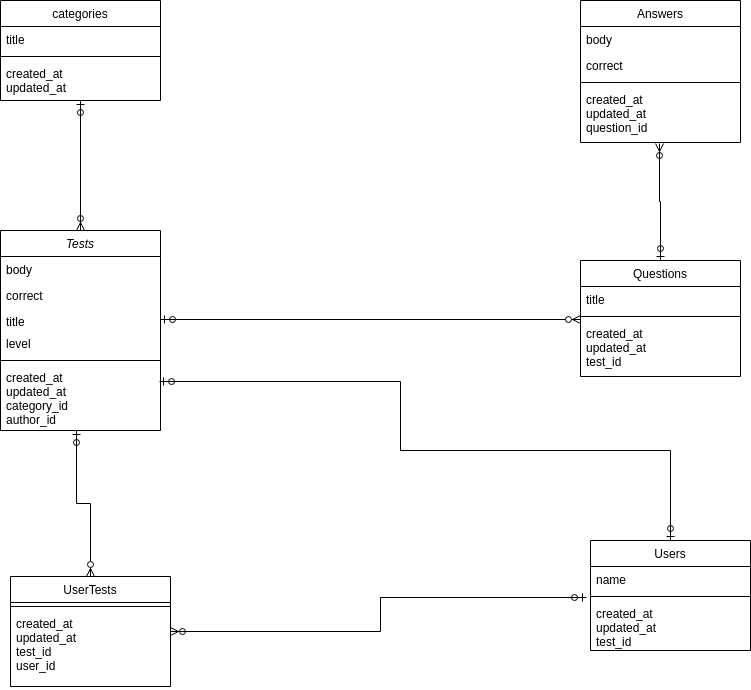

The diagram above was exported from draw.io. Its source (the exported page's mxGraphModel, read from the mxfile embedded in the PNG):
<mxGraphModel dx="1358" dy="774" grid="1" gridSize="10" guides="1" tooltips="1" connect="1" arrows="1" fold="1" page="1" pageScale="1" pageWidth="827" pageHeight="1169" math="0" shadow="0">
  <root>
    <mxCell id="WIyWlLk6GJQsqaUBKTNV-0" />
    <mxCell id="WIyWlLk6GJQsqaUBKTNV-1" parent="WIyWlLk6GJQsqaUBKTNV-0" />
    <mxCell id="zkfFHV4jXpPFQw0GAbJ--0" value="Tests&#10;" style="swimlane;fontStyle=2;align=center;verticalAlign=top;childLayout=stackLayout;horizontal=1;startSize=26;horizontalStack=0;resizeParent=1;resizeLast=0;collapsible=1;marginBottom=0;rounded=0;shadow=0;strokeWidth=1;" parent="WIyWlLk6GJQsqaUBKTNV-1" vertex="1">
      <mxGeometry x="40" y="260" width="160" height="200" as="geometry">
        <mxRectangle x="230" y="140" width="160" height="26" as="alternateBounds" />
      </mxGeometry>
    </mxCell>
    <mxCell id="zkfFHV4jXpPFQw0GAbJ--1" value="body" style="text;align=left;verticalAlign=top;spacingLeft=4;spacingRight=4;overflow=hidden;rotatable=0;points=[[0,0.5],[1,0.5]];portConstraint=eastwest;" parent="zkfFHV4jXpPFQw0GAbJ--0" vertex="1">
      <mxGeometry y="26" width="160" height="26" as="geometry" />
    </mxCell>
    <mxCell id="zkfFHV4jXpPFQw0GAbJ--2" value="correct" style="text;align=left;verticalAlign=top;spacingLeft=4;spacingRight=4;overflow=hidden;rotatable=0;points=[[0,0.5],[1,0.5]];portConstraint=eastwest;rounded=0;shadow=0;html=0;" parent="zkfFHV4jXpPFQw0GAbJ--0" vertex="1">
      <mxGeometry y="52" width="160" height="26" as="geometry" />
    </mxCell>
    <mxCell id="zkfFHV4jXpPFQw0GAbJ--3" value="title" style="text;align=left;verticalAlign=top;spacingLeft=4;spacingRight=4;overflow=hidden;rotatable=0;points=[[0,0.5],[1,0.5]];portConstraint=eastwest;rounded=0;shadow=0;html=0;" parent="zkfFHV4jXpPFQw0GAbJ--0" vertex="1">
      <mxGeometry y="78" width="160" height="22" as="geometry" />
    </mxCell>
    <mxCell id="ujekaNpz-XyfMbc-OE_U-15" value="level" style="text;strokeColor=none;fillColor=none;align=left;verticalAlign=top;spacingLeft=4;spacingRight=4;overflow=hidden;rotatable=0;points=[[0,0.5],[1,0.5]];portConstraint=eastwest;" parent="zkfFHV4jXpPFQw0GAbJ--0" vertex="1">
      <mxGeometry y="100" width="160" height="26" as="geometry" />
    </mxCell>
    <mxCell id="zkfFHV4jXpPFQw0GAbJ--4" value="" style="line;html=1;strokeWidth=1;align=left;verticalAlign=middle;spacingTop=-1;spacingLeft=3;spacingRight=3;rotatable=0;labelPosition=right;points=[];portConstraint=eastwest;" parent="zkfFHV4jXpPFQw0GAbJ--0" vertex="1">
      <mxGeometry y="126" width="160" height="8" as="geometry" />
    </mxCell>
    <mxCell id="zkfFHV4jXpPFQw0GAbJ--5" value="created_at&#10;updated_at&#10;category_id&#10;author_id" style="text;align=left;verticalAlign=top;spacingLeft=4;spacingRight=4;overflow=hidden;rotatable=0;points=[[0,0.5],[1,0.5]];portConstraint=eastwest;" parent="zkfFHV4jXpPFQw0GAbJ--0" vertex="1">
      <mxGeometry y="134" width="160" height="66" as="geometry" />
    </mxCell>
    <mxCell id="ujekaNpz-XyfMbc-OE_U-24" style="edgeStyle=orthogonalEdgeStyle;rounded=0;orthogonalLoop=1;jettySize=auto;html=1;exitX=0.5;exitY=0;exitDx=0;exitDy=0;entryX=0.475;entryY=1;entryDx=0;entryDy=0;entryPerimeter=0;startArrow=ERzeroToMany;startFill=1;endArrow=ERzeroToOne;endFill=0;" parent="WIyWlLk6GJQsqaUBKTNV-1" source="zkfFHV4jXpPFQw0GAbJ--6" target="zkfFHV4jXpPFQw0GAbJ--5" edge="1">
      <mxGeometry relative="1" as="geometry" />
    </mxCell>
    <mxCell id="zkfFHV4jXpPFQw0GAbJ--6" value="UserTests" style="swimlane;fontStyle=0;align=center;verticalAlign=top;childLayout=stackLayout;horizontal=1;startSize=26;horizontalStack=0;resizeParent=1;resizeLast=0;collapsible=1;marginBottom=0;rounded=0;shadow=0;strokeWidth=1;" parent="WIyWlLk6GJQsqaUBKTNV-1" vertex="1">
      <mxGeometry x="50" y="606" width="160" height="110" as="geometry">
        <mxRectangle x="130" y="380" width="160" height="26" as="alternateBounds" />
      </mxGeometry>
    </mxCell>
    <mxCell id="zkfFHV4jXpPFQw0GAbJ--9" value="" style="line;html=1;strokeWidth=1;align=left;verticalAlign=middle;spacingTop=-1;spacingLeft=3;spacingRight=3;rotatable=0;labelPosition=right;points=[];portConstraint=eastwest;" parent="zkfFHV4jXpPFQw0GAbJ--6" vertex="1">
      <mxGeometry y="26" width="160" height="8" as="geometry" />
    </mxCell>
    <mxCell id="ujekaNpz-XyfMbc-OE_U-21" value="created_at&#10;updated_at&#10;test_id&#10;user_id" style="text;align=left;verticalAlign=top;spacingLeft=4;spacingRight=4;overflow=hidden;rotatable=0;points=[[0,0.5],[1,0.5]];portConstraint=eastwest;" parent="zkfFHV4jXpPFQw0GAbJ--6" vertex="1">
      <mxGeometry y="34" width="160" height="76" as="geometry" />
    </mxCell>
    <mxCell id="ujekaNpz-XyfMbc-OE_U-25" style="edgeStyle=orthogonalEdgeStyle;rounded=0;orthogonalLoop=1;jettySize=auto;html=1;exitX=-0.025;exitY=1.192;exitDx=0;exitDy=0;entryX=1;entryY=0.5;entryDx=0;entryDy=0;startArrow=ERzeroToOne;startFill=0;endArrow=ERzeroToMany;endFill=0;exitPerimeter=0;" parent="WIyWlLk6GJQsqaUBKTNV-1" source="zkfFHV4jXpPFQw0GAbJ--14" target="zkfFHV4jXpPFQw0GAbJ--6" edge="1">
      <mxGeometry relative="1" as="geometry" />
    </mxCell>
    <mxCell id="zkfFHV4jXpPFQw0GAbJ--13" value="Users" style="swimlane;fontStyle=0;align=center;verticalAlign=top;childLayout=stackLayout;horizontal=1;startSize=26;horizontalStack=0;resizeParent=1;resizeLast=0;collapsible=1;marginBottom=0;rounded=0;shadow=0;strokeWidth=1;" parent="WIyWlLk6GJQsqaUBKTNV-1" vertex="1">
      <mxGeometry x="630" y="570" width="160" height="110" as="geometry">
        <mxRectangle x="340" y="380" width="170" height="26" as="alternateBounds" />
      </mxGeometry>
    </mxCell>
    <mxCell id="zkfFHV4jXpPFQw0GAbJ--14" value="name" style="text;align=left;verticalAlign=top;spacingLeft=4;spacingRight=4;overflow=hidden;rotatable=0;points=[[0,0.5],[1,0.5]];portConstraint=eastwest;" parent="zkfFHV4jXpPFQw0GAbJ--13" vertex="1">
      <mxGeometry y="26" width="160" height="26" as="geometry" />
    </mxCell>
    <mxCell id="zkfFHV4jXpPFQw0GAbJ--15" value="" style="line;html=1;strokeWidth=1;align=left;verticalAlign=middle;spacingTop=-1;spacingLeft=3;spacingRight=3;rotatable=0;labelPosition=right;points=[];portConstraint=eastwest;" parent="zkfFHV4jXpPFQw0GAbJ--13" vertex="1">
      <mxGeometry y="52" width="160" height="8" as="geometry" />
    </mxCell>
    <mxCell id="ujekaNpz-XyfMbc-OE_U-23" value="created_at&#10;updated_at&#10;test_id" style="text;align=left;verticalAlign=top;spacingLeft=4;spacingRight=4;overflow=hidden;rotatable=0;points=[[0,0.5],[1,0.5]];portConstraint=eastwest;" parent="zkfFHV4jXpPFQw0GAbJ--13" vertex="1">
      <mxGeometry y="60" width="160" height="50" as="geometry" />
    </mxCell>
    <mxCell id="zkfFHV4jXpPFQw0GAbJ--17" value="Answers" style="swimlane;fontStyle=0;align=center;verticalAlign=top;childLayout=stackLayout;horizontal=1;startSize=26;horizontalStack=0;resizeParent=1;resizeLast=0;collapsible=1;marginBottom=0;rounded=0;shadow=0;strokeWidth=1;" parent="WIyWlLk6GJQsqaUBKTNV-1" vertex="1">
      <mxGeometry x="620" y="30" width="160" height="142" as="geometry">
        <mxRectangle x="550" y="140" width="160" height="26" as="alternateBounds" />
      </mxGeometry>
    </mxCell>
    <mxCell id="zkfFHV4jXpPFQw0GAbJ--18" value="body" style="text;align=left;verticalAlign=top;spacingLeft=4;spacingRight=4;overflow=hidden;rotatable=0;points=[[0,0.5],[1,0.5]];portConstraint=eastwest;" parent="zkfFHV4jXpPFQw0GAbJ--17" vertex="1">
      <mxGeometry y="26" width="160" height="26" as="geometry" />
    </mxCell>
    <mxCell id="zkfFHV4jXpPFQw0GAbJ--19" value="correct" style="text;align=left;verticalAlign=top;spacingLeft=4;spacingRight=4;overflow=hidden;rotatable=0;points=[[0,0.5],[1,0.5]];portConstraint=eastwest;rounded=0;shadow=0;html=0;" parent="zkfFHV4jXpPFQw0GAbJ--17" vertex="1">
      <mxGeometry y="52" width="160" height="26" as="geometry" />
    </mxCell>
    <mxCell id="zkfFHV4jXpPFQw0GAbJ--23" value="" style="line;html=1;strokeWidth=1;align=left;verticalAlign=middle;spacingTop=-1;spacingLeft=3;spacingRight=3;rotatable=0;labelPosition=right;points=[];portConstraint=eastwest;" parent="zkfFHV4jXpPFQw0GAbJ--17" vertex="1">
      <mxGeometry y="78" width="160" height="8" as="geometry" />
    </mxCell>
    <mxCell id="ujekaNpz-XyfMbc-OE_U-17" value="created_at&#10;updated_at&#10;question_id" style="text;align=left;verticalAlign=top;spacingLeft=4;spacingRight=4;overflow=hidden;rotatable=0;points=[[0,0.5],[1,0.5]];portConstraint=eastwest;" parent="zkfFHV4jXpPFQw0GAbJ--17" vertex="1">
      <mxGeometry y="86" width="160" height="56" as="geometry" />
    </mxCell>
    <mxCell id="ujekaNpz-XyfMbc-OE_U-22" value="" style="edgeStyle=orthogonalEdgeStyle;rounded=0;orthogonalLoop=1;jettySize=auto;html=1;startArrow=ERzeroToOne;startFill=0;endArrow=ERzeroToMany;endFill=0;" parent="WIyWlLk6GJQsqaUBKTNV-1" source="ujekaNpz-XyfMbc-OE_U-1" target="zkfFHV4jXpPFQw0GAbJ--0" edge="1">
      <mxGeometry relative="1" as="geometry" />
    </mxCell>
    <mxCell id="ujekaNpz-XyfMbc-OE_U-1" value="categories" style="swimlane;fontStyle=0;align=center;verticalAlign=top;childLayout=stackLayout;horizontal=1;startSize=26;horizontalStack=0;resizeParent=1;resizeLast=0;collapsible=1;marginBottom=0;rounded=0;shadow=0;strokeWidth=1;" parent="WIyWlLk6GJQsqaUBKTNV-1" vertex="1">
      <mxGeometry x="40" y="30" width="160" height="100" as="geometry">
        <mxRectangle x="130" y="380" width="160" height="26" as="alternateBounds" />
      </mxGeometry>
    </mxCell>
    <mxCell id="ujekaNpz-XyfMbc-OE_U-2" value="title" style="text;align=left;verticalAlign=top;spacingLeft=4;spacingRight=4;overflow=hidden;rotatable=0;points=[[0,0.5],[1,0.5]];portConstraint=eastwest;" parent="ujekaNpz-XyfMbc-OE_U-1" vertex="1">
      <mxGeometry y="26" width="160" height="26" as="geometry" />
    </mxCell>
    <mxCell id="ujekaNpz-XyfMbc-OE_U-4" value="" style="line;html=1;strokeWidth=1;align=left;verticalAlign=middle;spacingTop=-1;spacingLeft=3;spacingRight=3;rotatable=0;labelPosition=right;points=[];portConstraint=eastwest;" parent="ujekaNpz-XyfMbc-OE_U-1" vertex="1">
      <mxGeometry y="52" width="160" height="8" as="geometry" />
    </mxCell>
    <mxCell id="ujekaNpz-XyfMbc-OE_U-19" value="created_at&#10;updated_at&#10;" style="text;align=left;verticalAlign=top;spacingLeft=4;spacingRight=4;overflow=hidden;rotatable=0;points=[[0,0.5],[1,0.5]];portConstraint=eastwest;" parent="ujekaNpz-XyfMbc-OE_U-1" vertex="1">
      <mxGeometry y="60" width="160" height="40" as="geometry" />
    </mxCell>
    <mxCell id="ujekaNpz-XyfMbc-OE_U-27" style="edgeStyle=orthogonalEdgeStyle;rounded=0;orthogonalLoop=1;jettySize=auto;html=1;startArrow=ERzeroToMany;startFill=1;endArrow=ERzeroToOne;endFill=0;" parent="WIyWlLk6GJQsqaUBKTNV-1" target="zkfFHV4jXpPFQw0GAbJ--3" edge="1">
      <mxGeometry relative="1" as="geometry">
        <mxPoint x="620" y="349" as="sourcePoint" />
        <Array as="points">
          <mxPoint x="620" y="349" />
        </Array>
      </mxGeometry>
    </mxCell>
    <mxCell id="ujekaNpz-XyfMbc-OE_U-28" style="edgeStyle=orthogonalEdgeStyle;rounded=0;orthogonalLoop=1;jettySize=auto;html=1;exitX=0.5;exitY=0;exitDx=0;exitDy=0;entryX=0.494;entryY=1.018;entryDx=0;entryDy=0;entryPerimeter=0;startArrow=ERzeroToOne;startFill=0;endArrow=ERzeroToMany;endFill=0;" parent="WIyWlLk6GJQsqaUBKTNV-1" source="ujekaNpz-XyfMbc-OE_U-7" target="ujekaNpz-XyfMbc-OE_U-17" edge="1">
      <mxGeometry relative="1" as="geometry" />
    </mxCell>
    <mxCell id="ujekaNpz-XyfMbc-OE_U-7" value="Questions" style="swimlane;fontStyle=0;align=center;verticalAlign=top;childLayout=stackLayout;horizontal=1;startSize=26;horizontalStack=0;resizeParent=1;resizeLast=0;collapsible=1;marginBottom=0;rounded=0;shadow=0;strokeWidth=1;" parent="WIyWlLk6GJQsqaUBKTNV-1" vertex="1">
      <mxGeometry x="620" y="290" width="160" height="116" as="geometry">
        <mxRectangle x="130" y="380" width="160" height="26" as="alternateBounds" />
      </mxGeometry>
    </mxCell>
    <mxCell id="ujekaNpz-XyfMbc-OE_U-9" value="title" style="text;align=left;verticalAlign=top;spacingLeft=4;spacingRight=4;overflow=hidden;rotatable=0;points=[[0,0.5],[1,0.5]];portConstraint=eastwest;rounded=0;shadow=0;html=0;" parent="ujekaNpz-XyfMbc-OE_U-7" vertex="1">
      <mxGeometry y="26" width="160" height="26" as="geometry" />
    </mxCell>
    <mxCell id="ujekaNpz-XyfMbc-OE_U-10" value="" style="line;html=1;strokeWidth=1;align=left;verticalAlign=middle;spacingTop=-1;spacingLeft=3;spacingRight=3;rotatable=0;labelPosition=right;points=[];portConstraint=eastwest;" parent="ujekaNpz-XyfMbc-OE_U-7" vertex="1">
      <mxGeometry y="52" width="160" height="8" as="geometry" />
    </mxCell>
    <mxCell id="ujekaNpz-XyfMbc-OE_U-20" value="created_at&#10;updated_at&#10;test_id" style="text;align=left;verticalAlign=top;spacingLeft=4;spacingRight=4;overflow=hidden;rotatable=0;points=[[0,0.5],[1,0.5]];portConstraint=eastwest;" parent="ujekaNpz-XyfMbc-OE_U-7" vertex="1">
      <mxGeometry y="60" width="160" height="56" as="geometry" />
    </mxCell>
    <mxCell id="ujekaNpz-XyfMbc-OE_U-26" style="edgeStyle=orthogonalEdgeStyle;rounded=0;orthogonalLoop=1;jettySize=auto;html=1;exitX=0.994;exitY=0.258;exitDx=0;exitDy=0;startArrow=ERzeroToOne;startFill=0;endArrow=ERzeroToOne;endFill=0;exitPerimeter=0;" parent="WIyWlLk6GJQsqaUBKTNV-1" source="zkfFHV4jXpPFQw0GAbJ--5" target="zkfFHV4jXpPFQw0GAbJ--13" edge="1">
      <mxGeometry relative="1" as="geometry">
        <Array as="points">
          <mxPoint x="440" y="411" />
          <mxPoint x="440" y="480" />
          <mxPoint x="710" y="480" />
        </Array>
      </mxGeometry>
    </mxCell>
  </root>
</mxGraphModel>